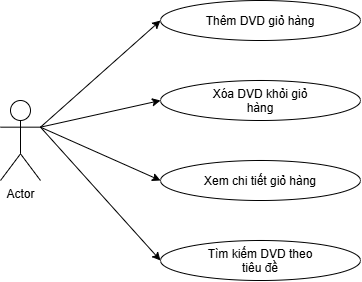

The diagram above was exported from draw.io. Its source (the exported page's mxGraphModel, read from the mxfile embedded in the PNG):
<mxGraphModel dx="785" dy="466" grid="1" gridSize="10" guides="1" tooltips="1" connect="1" arrows="1" fold="1" page="1" pageScale="1" pageWidth="827" pageHeight="1169" math="0" shadow="0">
  <root>
    <mxCell id="0" />
    <mxCell id="1" parent="0" />
    <mxCell id="ihjWEyThpRamIcnzKlxl-4" parent="1" style="shape=umlActor;verticalLabelPosition=bottom;verticalAlign=top;html=1;outlineConnect=0;labelPerimeter=1;fontFamily=Helvetica;" value="Actor" vertex="1">
      <mxGeometry height="80" width="40" x="280" y="260" as="geometry" />
    </mxCell>
    <mxCell id="ihjWEyThpRamIcnzKlxl-11" parent="1" style="ellipse;whiteSpace=wrap;html=1;shapeInside=1;" value="Thêm DVD giỏ hàng" vertex="1">
      <mxGeometry height="40" width="200" x="440" y="160" as="geometry" />
    </mxCell>
    <mxCell id="ihjWEyThpRamIcnzKlxl-13" parent="1" style="ellipse;whiteSpace=wrap;html=1;shapeInside=1;" value="Xóa DVD khỏi giỏ hàng" vertex="1">
      <mxGeometry height="40" width="200" x="440" y="240" as="geometry" />
    </mxCell>
    <mxCell id="ihjWEyThpRamIcnzKlxl-14" parent="1" style="ellipse;whiteSpace=wrap;html=1;shapeInside=1;" value="Xem chi tiết giỏ hàng" vertex="1">
      <mxGeometry height="40" width="200" x="440" y="320" as="geometry" />
    </mxCell>
    <mxCell id="ihjWEyThpRamIcnzKlxl-15" parent="1" style="ellipse;whiteSpace=wrap;html=1;shapeInside=1;" value="Tìm kiếm DVD theo tiêu đề" vertex="1">
      <mxGeometry height="40" width="200" x="440" y="400" as="geometry" />
    </mxCell>
    <mxCell id="ihjWEyThpRamIcnzKlxl-17" edge="1" parent="1" source="ihjWEyThpRamIcnzKlxl-4" style="endArrow=classic;html=1;rounded=0;defaultLabelBackgroundColor=page;exitX=1;exitY=0.3333333333333333;exitDx=0;exitDy=0;exitPerimeter=0;entryX=0;entryY=0.5;entryDx=0;entryDy=0;" target="ihjWEyThpRamIcnzKlxl-11" value="">
      <mxGeometry height="50" relative="1" width="50" as="geometry">
        <mxPoint x="320" y="380" as="sourcePoint" />
        <mxPoint x="370" y="330" as="targetPoint" />
      </mxGeometry>
    </mxCell>
    <mxCell id="ihjWEyThpRamIcnzKlxl-18" edge="1" parent="1" source="ihjWEyThpRamIcnzKlxl-4" style="endArrow=classic;html=1;rounded=0;defaultLabelBackgroundColor=page;exitX=1;exitY=0.3333333333333333;exitDx=0;exitDy=0;exitPerimeter=0;entryX=0;entryY=0.5;entryDx=0;entryDy=0;" target="ihjWEyThpRamIcnzKlxl-13" value="">
      <mxGeometry height="50" relative="1" width="50" as="geometry">
        <mxPoint x="350" y="347" as="sourcePoint" />
        <mxPoint x="470" y="240" as="targetPoint" />
      </mxGeometry>
    </mxCell>
    <mxCell id="ihjWEyThpRamIcnzKlxl-19" edge="1" parent="1" source="ihjWEyThpRamIcnzKlxl-4" style="endArrow=classic;html=1;rounded=0;defaultLabelBackgroundColor=page;exitX=1;exitY=0.3333333333333333;exitDx=0;exitDy=0;exitPerimeter=0;entryX=0;entryY=0.5;entryDx=0;entryDy=0;" target="ihjWEyThpRamIcnzKlxl-14" value="">
      <mxGeometry height="50" relative="1" width="50" as="geometry">
        <mxPoint x="440" y="367" as="sourcePoint" />
        <mxPoint x="560" y="260" as="targetPoint" />
      </mxGeometry>
    </mxCell>
    <mxCell id="ihjWEyThpRamIcnzKlxl-20" edge="1" parent="1" source="ihjWEyThpRamIcnzKlxl-4" style="endArrow=classic;html=1;rounded=0;defaultLabelBackgroundColor=page;entryX=0;entryY=0.5;entryDx=0;entryDy=0;exitX=1;exitY=0.3333333333333333;exitDx=0;exitDy=0;exitPerimeter=0;" target="ihjWEyThpRamIcnzKlxl-15" value="">
      <mxGeometry height="50" relative="1" width="50" as="geometry">
        <mxPoint x="330" y="290" as="sourcePoint" />
        <mxPoint x="560" y="330" as="targetPoint" />
      </mxGeometry>
    </mxCell>
  </root>
</mxGraphModel>